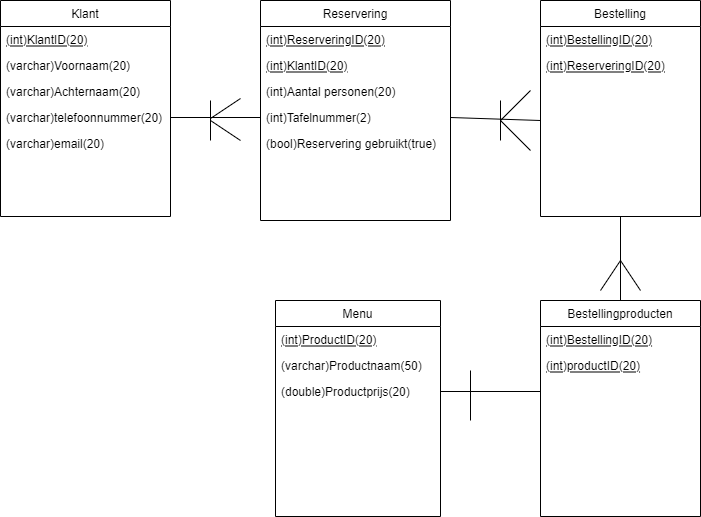

The diagram above was exported from draw.io. Its source (the exported page's mxGraphModel, read from the mxfile embedded in the PNG):
<mxGraphModel dx="1102" dy="592" grid="1" gridSize="10" guides="1" tooltips="1" connect="1" arrows="1" fold="1" page="1" pageScale="1" pageWidth="827" pageHeight="1169" math="0" shadow="0">
  <root>
    <mxCell id="WIyWlLk6GJQsqaUBKTNV-0" />
    <mxCell id="WIyWlLk6GJQsqaUBKTNV-1" parent="WIyWlLk6GJQsqaUBKTNV-0" />
    <mxCell id="zkfFHV4jXpPFQw0GAbJ--0" value="Reservering" style="swimlane;fontStyle=0;align=center;verticalAlign=top;childLayout=stackLayout;horizontal=1;startSize=26;horizontalStack=0;resizeParent=1;resizeLast=0;collapsible=1;marginBottom=0;rounded=0;shadow=0;strokeWidth=1;" parent="WIyWlLk6GJQsqaUBKTNV-1" vertex="1">
      <mxGeometry x="280" y="120" width="190" height="220" as="geometry">
        <mxRectangle x="220" y="120" width="160" height="26" as="alternateBounds" />
      </mxGeometry>
    </mxCell>
    <mxCell id="zkfFHV4jXpPFQw0GAbJ--1" value="(int)ReserveringID(20)" style="text;align=left;verticalAlign=top;spacingLeft=4;spacingRight=4;overflow=hidden;rotatable=0;points=[[0,0.5],[1,0.5]];portConstraint=eastwest;fontStyle=4" parent="zkfFHV4jXpPFQw0GAbJ--0" vertex="1">
      <mxGeometry y="26" width="190" height="26" as="geometry" />
    </mxCell>
    <mxCell id="XKcYOmeWLOKaCoiLgw3p-39" value="(int)KlantID(20)" style="text;align=left;verticalAlign=top;spacingLeft=4;spacingRight=4;overflow=hidden;rotatable=0;points=[[0,0.5],[1,0.5]];portConstraint=eastwest;fontStyle=4" vertex="1" parent="zkfFHV4jXpPFQw0GAbJ--0">
      <mxGeometry y="52" width="190" height="26" as="geometry" />
    </mxCell>
    <mxCell id="XKcYOmeWLOKaCoiLgw3p-15" value="(int)Aantal personen(20)" style="text;align=left;verticalAlign=top;spacingLeft=4;spacingRight=4;overflow=hidden;rotatable=0;points=[[0,0.5],[1,0.5]];portConstraint=eastwest;rounded=0;shadow=0;html=0;" vertex="1" parent="zkfFHV4jXpPFQw0GAbJ--0">
      <mxGeometry y="78" width="190" height="26" as="geometry" />
    </mxCell>
    <mxCell id="XKcYOmeWLOKaCoiLgw3p-19" value="(int)Tafelnummer(2)" style="text;align=left;verticalAlign=top;spacingLeft=4;spacingRight=4;overflow=hidden;rotatable=0;points=[[0,0.5],[1,0.5]];portConstraint=eastwest;" vertex="1" parent="zkfFHV4jXpPFQw0GAbJ--0">
      <mxGeometry y="104" width="190" height="26" as="geometry" />
    </mxCell>
    <mxCell id="XKcYOmeWLOKaCoiLgw3p-16" value="(bool)Reservering gebruikt(true)" style="text;align=left;verticalAlign=top;spacingLeft=4;spacingRight=4;overflow=hidden;rotatable=0;points=[[0,0.5],[1,0.5]];portConstraint=eastwest;rounded=0;shadow=0;html=0;" vertex="1" parent="zkfFHV4jXpPFQw0GAbJ--0">
      <mxGeometry y="130" width="190" height="26" as="geometry" />
    </mxCell>
    <mxCell id="zkfFHV4jXpPFQw0GAbJ--17" value="Bestelling" style="swimlane;fontStyle=0;align=center;verticalAlign=top;childLayout=stackLayout;horizontal=1;startSize=26;horizontalStack=0;resizeParent=1;resizeLast=0;collapsible=1;marginBottom=0;rounded=0;shadow=0;strokeWidth=1;" parent="WIyWlLk6GJQsqaUBKTNV-1" vertex="1">
      <mxGeometry x="560" y="120" width="160" height="216" as="geometry">
        <mxRectangle x="550" y="140" width="160" height="26" as="alternateBounds" />
      </mxGeometry>
    </mxCell>
    <mxCell id="zkfFHV4jXpPFQw0GAbJ--18" value="(int)BestellingID(20)" style="text;align=left;verticalAlign=top;spacingLeft=4;spacingRight=4;overflow=hidden;rotatable=0;points=[[0,0.5],[1,0.5]];portConstraint=eastwest;fontStyle=4" parent="zkfFHV4jXpPFQw0GAbJ--17" vertex="1">
      <mxGeometry y="26" width="160" height="26" as="geometry" />
    </mxCell>
    <mxCell id="XKcYOmeWLOKaCoiLgw3p-17" value="(int)ReserveringID(20)" style="text;align=left;verticalAlign=top;spacingLeft=4;spacingRight=4;overflow=hidden;rotatable=0;points=[[0,0.5],[1,0.5]];portConstraint=eastwest;fontStyle=4" vertex="1" parent="zkfFHV4jXpPFQw0GAbJ--17">
      <mxGeometry y="52" width="160" height="26" as="geometry" />
    </mxCell>
    <mxCell id="XKcYOmeWLOKaCoiLgw3p-21" value="Bestellingproducten" style="swimlane;fontStyle=0;align=center;verticalAlign=top;childLayout=stackLayout;horizontal=1;startSize=26;horizontalStack=0;resizeParent=1;resizeLast=0;collapsible=1;marginBottom=0;rounded=0;shadow=0;strokeWidth=1;" vertex="1" parent="WIyWlLk6GJQsqaUBKTNV-1">
      <mxGeometry x="560" y="420" width="160" height="216" as="geometry">
        <mxRectangle x="550" y="140" width="160" height="26" as="alternateBounds" />
      </mxGeometry>
    </mxCell>
    <mxCell id="XKcYOmeWLOKaCoiLgw3p-22" value="(int)BestellingID(20)" style="text;align=left;verticalAlign=top;spacingLeft=4;spacingRight=4;overflow=hidden;rotatable=0;points=[[0,0.5],[1,0.5]];portConstraint=eastwest;fontStyle=4" vertex="1" parent="XKcYOmeWLOKaCoiLgw3p-21">
      <mxGeometry y="26" width="160" height="26" as="geometry" />
    </mxCell>
    <mxCell id="XKcYOmeWLOKaCoiLgw3p-31" value="(int)productID(20)" style="text;align=left;verticalAlign=top;spacingLeft=4;spacingRight=4;overflow=hidden;rotatable=0;points=[[0,0.5],[1,0.5]];portConstraint=eastwest;fontStyle=4" vertex="1" parent="XKcYOmeWLOKaCoiLgw3p-21">
      <mxGeometry y="52" width="160" height="26" as="geometry" />
    </mxCell>
    <mxCell id="XKcYOmeWLOKaCoiLgw3p-26" value="Menu" style="swimlane;fontStyle=0;align=center;verticalAlign=top;childLayout=stackLayout;horizontal=1;startSize=26;horizontalStack=0;resizeParent=1;resizeLast=0;collapsible=1;marginBottom=0;rounded=0;shadow=0;strokeWidth=1;" vertex="1" parent="WIyWlLk6GJQsqaUBKTNV-1">
      <mxGeometry x="295" y="420" width="165" height="216" as="geometry">
        <mxRectangle x="550" y="140" width="160" height="26" as="alternateBounds" />
      </mxGeometry>
    </mxCell>
    <mxCell id="XKcYOmeWLOKaCoiLgw3p-27" value="(int)ProductID(20)" style="text;align=left;verticalAlign=top;spacingLeft=4;spacingRight=4;overflow=hidden;rotatable=0;points=[[0,0.5],[1,0.5]];portConstraint=eastwest;fontStyle=4" vertex="1" parent="XKcYOmeWLOKaCoiLgw3p-26">
      <mxGeometry y="26" width="165" height="26" as="geometry" />
    </mxCell>
    <mxCell id="XKcYOmeWLOKaCoiLgw3p-29" value="(varchar)Productnaam(50)" style="text;align=left;verticalAlign=top;spacingLeft=4;spacingRight=4;overflow=hidden;rotatable=0;points=[[0,0.5],[1,0.5]];portConstraint=eastwest;fontStyle=0" vertex="1" parent="XKcYOmeWLOKaCoiLgw3p-26">
      <mxGeometry y="52" width="165" height="26" as="geometry" />
    </mxCell>
    <mxCell id="XKcYOmeWLOKaCoiLgw3p-30" value="(double)Productprijs(20)" style="text;align=left;verticalAlign=top;spacingLeft=4;spacingRight=4;overflow=hidden;rotatable=0;points=[[0,0.5],[1,0.5]];portConstraint=eastwest;fontStyle=0" vertex="1" parent="XKcYOmeWLOKaCoiLgw3p-26">
      <mxGeometry y="78" width="165" height="26" as="geometry" />
    </mxCell>
    <mxCell id="XKcYOmeWLOKaCoiLgw3p-34" value="Klant" style="swimlane;fontStyle=0;align=center;verticalAlign=top;childLayout=stackLayout;horizontal=1;startSize=26;horizontalStack=0;resizeParent=1;resizeLast=0;collapsible=1;marginBottom=0;rounded=0;shadow=0;strokeWidth=1;" vertex="1" parent="WIyWlLk6GJQsqaUBKTNV-1">
      <mxGeometry x="20" y="120" width="170" height="216" as="geometry">
        <mxRectangle x="550" y="140" width="160" height="26" as="alternateBounds" />
      </mxGeometry>
    </mxCell>
    <mxCell id="XKcYOmeWLOKaCoiLgw3p-35" value="(int)KlantID(20)" style="text;align=left;verticalAlign=top;spacingLeft=4;spacingRight=4;overflow=hidden;rotatable=0;points=[[0,0.5],[1,0.5]];portConstraint=eastwest;fontStyle=4" vertex="1" parent="XKcYOmeWLOKaCoiLgw3p-34">
      <mxGeometry y="26" width="170" height="26" as="geometry" />
    </mxCell>
    <mxCell id="XKcYOmeWLOKaCoiLgw3p-41" value="(varchar)Voornaam(20)" style="text;align=left;verticalAlign=top;spacingLeft=4;spacingRight=4;overflow=hidden;rotatable=0;points=[[0,0.5],[1,0.5]];portConstraint=eastwest;fontStyle=0" vertex="1" parent="XKcYOmeWLOKaCoiLgw3p-34">
      <mxGeometry y="52" width="170" height="26" as="geometry" />
    </mxCell>
    <mxCell id="XKcYOmeWLOKaCoiLgw3p-42" value="(varchar)Achternaam(20)" style="text;align=left;verticalAlign=top;spacingLeft=4;spacingRight=4;overflow=hidden;rotatable=0;points=[[0,0.5],[1,0.5]];portConstraint=eastwest;fontStyle=0" vertex="1" parent="XKcYOmeWLOKaCoiLgw3p-34">
      <mxGeometry y="78" width="170" height="26" as="geometry" />
    </mxCell>
    <mxCell id="XKcYOmeWLOKaCoiLgw3p-43" value="(varchar)telefoonnummer(20)" style="text;align=left;verticalAlign=top;spacingLeft=4;spacingRight=4;overflow=hidden;rotatable=0;points=[[0,0.5],[1,0.5]];portConstraint=eastwest;fontStyle=0" vertex="1" parent="XKcYOmeWLOKaCoiLgw3p-34">
      <mxGeometry y="104" width="170" height="26" as="geometry" />
    </mxCell>
    <mxCell id="XKcYOmeWLOKaCoiLgw3p-44" value="(varchar)email(20)" style="text;align=left;verticalAlign=top;spacingLeft=4;spacingRight=4;overflow=hidden;rotatable=0;points=[[0,0.5],[1,0.5]];portConstraint=eastwest;fontStyle=0" vertex="1" parent="XKcYOmeWLOKaCoiLgw3p-34">
      <mxGeometry y="130" width="170" height="26" as="geometry" />
    </mxCell>
    <mxCell id="XKcYOmeWLOKaCoiLgw3p-47" value="" style="endArrow=none;html=1;rounded=0;" edge="1" parent="WIyWlLk6GJQsqaUBKTNV-1">
      <mxGeometry width="50" height="50" relative="1" as="geometry">
        <mxPoint x="230" y="260" as="sourcePoint" />
        <mxPoint x="230" y="220" as="targetPoint" />
      </mxGeometry>
    </mxCell>
    <mxCell id="XKcYOmeWLOKaCoiLgw3p-48" value="" style="endArrow=none;html=1;rounded=0;" edge="1" parent="WIyWlLk6GJQsqaUBKTNV-1">
      <mxGeometry width="50" height="50" relative="1" as="geometry">
        <mxPoint x="230" y="238" as="sourcePoint" />
        <mxPoint x="260" y="218" as="targetPoint" />
      </mxGeometry>
    </mxCell>
    <mxCell id="XKcYOmeWLOKaCoiLgw3p-49" value="" style="endArrow=none;html=1;rounded=0;" edge="1" parent="WIyWlLk6GJQsqaUBKTNV-1">
      <mxGeometry width="50" height="50" relative="1" as="geometry">
        <mxPoint x="260" y="260" as="sourcePoint" />
        <mxPoint x="230" y="240" as="targetPoint" />
      </mxGeometry>
    </mxCell>
    <mxCell id="XKcYOmeWLOKaCoiLgw3p-50" value="" style="endArrow=none;html=1;rounded=0;" edge="1" parent="WIyWlLk6GJQsqaUBKTNV-1">
      <mxGeometry width="50" height="50" relative="1" as="geometry">
        <mxPoint x="520" y="260" as="sourcePoint" />
        <mxPoint x="520" y="220" as="targetPoint" />
      </mxGeometry>
    </mxCell>
    <mxCell id="XKcYOmeWLOKaCoiLgw3p-51" value="" style="endArrow=none;html=1;rounded=0;exitX=1;exitY=0.5;exitDx=0;exitDy=0;entryX=0;entryY=0.5;entryDx=0;entryDy=0;" edge="1" parent="WIyWlLk6GJQsqaUBKTNV-1" source="XKcYOmeWLOKaCoiLgw3p-43" target="XKcYOmeWLOKaCoiLgw3p-19">
      <mxGeometry width="50" height="50" relative="1" as="geometry">
        <mxPoint x="200" y="320" as="sourcePoint" />
        <mxPoint x="250" y="270" as="targetPoint" />
      </mxGeometry>
    </mxCell>
    <mxCell id="XKcYOmeWLOKaCoiLgw3p-52" value="" style="endArrow=none;html=1;rounded=0;exitX=1;exitY=0.5;exitDx=0;exitDy=0;" edge="1" parent="WIyWlLk6GJQsqaUBKTNV-1" source="XKcYOmeWLOKaCoiLgw3p-19">
      <mxGeometry width="50" height="50" relative="1" as="geometry">
        <mxPoint x="490" y="330" as="sourcePoint" />
        <mxPoint x="560" y="240" as="targetPoint" />
      </mxGeometry>
    </mxCell>
    <mxCell id="XKcYOmeWLOKaCoiLgw3p-56" value="" style="endArrow=none;html=1;rounded=0;entryX=0.5;entryY=1;entryDx=0;entryDy=0;exitX=0.5;exitY=0;exitDx=0;exitDy=0;" edge="1" parent="WIyWlLk6GJQsqaUBKTNV-1" source="XKcYOmeWLOKaCoiLgw3p-21" target="zkfFHV4jXpPFQw0GAbJ--17">
      <mxGeometry width="50" height="50" relative="1" as="geometry">
        <mxPoint x="600" y="410" as="sourcePoint" />
        <mxPoint x="650" y="360" as="targetPoint" />
      </mxGeometry>
    </mxCell>
    <mxCell id="XKcYOmeWLOKaCoiLgw3p-57" value="" style="endArrow=none;html=1;rounded=0;" edge="1" parent="WIyWlLk6GJQsqaUBKTNV-1">
      <mxGeometry width="50" height="50" relative="1" as="geometry">
        <mxPoint x="520" y="240" as="sourcePoint" />
        <mxPoint x="550" y="210" as="targetPoint" />
      </mxGeometry>
    </mxCell>
    <mxCell id="XKcYOmeWLOKaCoiLgw3p-58" value="" style="endArrow=none;html=1;rounded=0;" edge="1" parent="WIyWlLk6GJQsqaUBKTNV-1">
      <mxGeometry width="50" height="50" relative="1" as="geometry">
        <mxPoint x="520" y="240" as="sourcePoint" />
        <mxPoint x="550" y="270" as="targetPoint" />
      </mxGeometry>
    </mxCell>
    <mxCell id="XKcYOmeWLOKaCoiLgw3p-59" value="" style="endArrow=none;html=1;rounded=0;" edge="1" parent="WIyWlLk6GJQsqaUBKTNV-1">
      <mxGeometry width="50" height="50" relative="1" as="geometry">
        <mxPoint x="620" y="410" as="sourcePoint" />
        <mxPoint x="640" y="380" as="targetPoint" />
      </mxGeometry>
    </mxCell>
    <mxCell id="XKcYOmeWLOKaCoiLgw3p-60" value="" style="endArrow=none;html=1;rounded=0;" edge="1" parent="WIyWlLk6GJQsqaUBKTNV-1">
      <mxGeometry width="50" height="50" relative="1" as="geometry">
        <mxPoint x="640" y="380" as="sourcePoint" />
        <mxPoint x="660" y="410" as="targetPoint" />
      </mxGeometry>
    </mxCell>
    <mxCell id="XKcYOmeWLOKaCoiLgw3p-61" value="" style="endArrow=none;html=1;rounded=0;entryX=1;entryY=0.5;entryDx=0;entryDy=0;" edge="1" parent="WIyWlLk6GJQsqaUBKTNV-1" target="XKcYOmeWLOKaCoiLgw3p-30">
      <mxGeometry width="50" height="50" relative="1" as="geometry">
        <mxPoint x="560" y="511" as="sourcePoint" />
        <mxPoint x="440" y="480" as="targetPoint" />
      </mxGeometry>
    </mxCell>
    <mxCell id="XKcYOmeWLOKaCoiLgw3p-62" value="" style="endArrow=none;html=1;rounded=0;" edge="1" parent="WIyWlLk6GJQsqaUBKTNV-1">
      <mxGeometry width="50" height="50" relative="1" as="geometry">
        <mxPoint x="490" y="540" as="sourcePoint" />
        <mxPoint x="490" y="490" as="targetPoint" />
      </mxGeometry>
    </mxCell>
  </root>
</mxGraphModel>